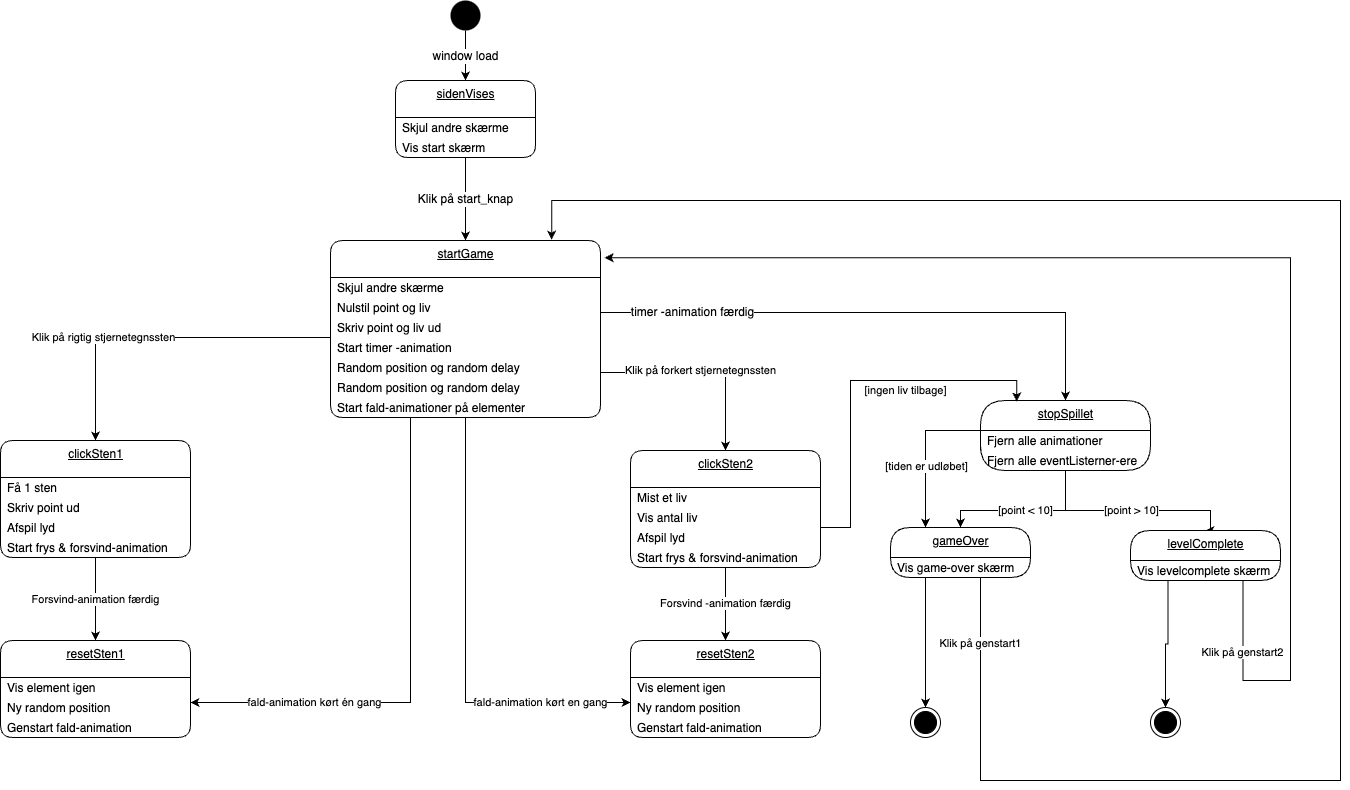

The diagram above was exported from draw.io. Its source (the exported page's mxGraphModel, read from the mxfile embedded in the PNG):
<mxGraphModel dx="1526" dy="1468" grid="1" gridSize="10" guides="1" tooltips="1" connect="1" arrows="1" fold="1" page="1" pageScale="1" pageWidth="827" pageHeight="1169" math="0" shadow="0">
  <root>
    <mxCell id="0" />
    <mxCell id="1" parent="0" />
    <mxCell id="61" value="&lt;span style=&quot;font-size: 12px&quot;&gt;window load&lt;/span&gt;" style="edgeStyle=orthogonalEdgeStyle;rounded=0;orthogonalLoop=1;jettySize=auto;html=1;exitX=0.5;exitY=1;exitDx=0;exitDy=0;entryX=0.5;entryY=0;entryDx=0;entryDy=0;" edge="1" parent="1" source="62" target="77">
      <mxGeometry relative="1" as="geometry">
        <mxPoint x="430" y="260" as="targetPoint" />
      </mxGeometry>
    </mxCell>
    <mxCell id="62" value="" style="ellipse;fillColor=#000000;strokeColor=none;" vertex="1" parent="1">
      <mxGeometry x="630" y="180" width="30" height="30" as="geometry" />
    </mxCell>
    <mxCell id="63" value="startGame" style="swimlane;fontStyle=4;align=center;verticalAlign=top;childLayout=stackLayout;horizontal=1;startSize=37;horizontalStack=0;resizeParent=1;resizeParentMax=0;resizeLast=0;collapsible=0;marginBottom=0;html=1;rounded=1;absoluteArcSize=1;arcSize=25;" vertex="1" parent="1">
      <mxGeometry x="510" y="420" width="270" height="177" as="geometry" />
    </mxCell>
    <mxCell id="64" value="Skjul andre skærme" style="fillColor=none;strokeColor=none;align=left;verticalAlign=middle;spacingLeft=5;" vertex="1" parent="63">
      <mxGeometry y="37" width="270" height="20" as="geometry" />
    </mxCell>
    <mxCell id="65" value="Nulstil point og liv" style="fillColor=none;strokeColor=none;align=left;verticalAlign=middle;spacingLeft=5;" vertex="1" parent="63">
      <mxGeometry y="57" width="270" height="20" as="geometry" />
    </mxCell>
    <mxCell id="66" value="Skriv point og liv ud" style="fillColor=none;strokeColor=none;align=left;verticalAlign=middle;spacingLeft=5;" vertex="1" parent="63">
      <mxGeometry y="77" width="270" height="20" as="geometry" />
    </mxCell>
    <mxCell id="67" value="Start timer -animation" style="fillColor=none;strokeColor=none;align=left;verticalAlign=middle;spacingLeft=5;" vertex="1" parent="63">
      <mxGeometry y="97" width="270" height="20" as="geometry" />
    </mxCell>
    <mxCell id="68" value="Random position og random delay" style="fillColor=none;strokeColor=none;align=left;verticalAlign=middle;spacingLeft=5;" vertex="1" parent="63">
      <mxGeometry y="117" width="270" height="20" as="geometry" />
    </mxCell>
    <mxCell id="69" value="Random position og random delay" style="fillColor=none;strokeColor=none;align=left;verticalAlign=middle;spacingLeft=5;" vertex="1" parent="63">
      <mxGeometry y="137" width="270" height="20" as="geometry" />
    </mxCell>
    <mxCell id="70" value="Start fald-animationer på elementer" style="fillColor=none;strokeColor=none;align=left;verticalAlign=middle;spacingLeft=5;" vertex="1" parent="63">
      <mxGeometry y="157" width="270" height="20" as="geometry" />
    </mxCell>
    <mxCell id="71" value="&lt;span style=&quot;font-size: 12px&quot;&gt;Klik på start_knap&lt;/span&gt;" style="edgeStyle=orthogonalEdgeStyle;rounded=0;orthogonalLoop=1;jettySize=auto;html=1;exitX=0.5;exitY=1;exitDx=0;exitDy=0;entryX=0.5;entryY=0;entryDx=0;entryDy=0;" edge="1" parent="1" source="79" target="63">
      <mxGeometry relative="1" as="geometry">
        <mxPoint x="430" y="337" as="sourcePoint" />
      </mxGeometry>
    </mxCell>
    <mxCell id="72" value="clickSten1" style="swimlane;fontStyle=4;align=center;verticalAlign=top;childLayout=stackLayout;horizontal=1;startSize=37;horizontalStack=0;resizeParent=1;resizeParentMax=0;resizeLast=0;collapsible=0;marginBottom=0;html=1;rounded=1;absoluteArcSize=1;arcSize=25;" vertex="1" parent="1">
      <mxGeometry x="180" y="620" width="190" height="117" as="geometry" />
    </mxCell>
    <mxCell id="73" value="Få 1 sten" style="fillColor=none;strokeColor=none;align=left;verticalAlign=middle;spacingLeft=5;" vertex="1" parent="72">
      <mxGeometry y="37" width="190" height="20" as="geometry" />
    </mxCell>
    <mxCell id="74" value="Skriv point ud" style="fillColor=none;strokeColor=none;align=left;verticalAlign=middle;spacingLeft=5;" vertex="1" parent="72">
      <mxGeometry y="57" width="190" height="20" as="geometry" />
    </mxCell>
    <mxCell id="75" value="Afspil lyd" style="fillColor=none;strokeColor=none;align=left;verticalAlign=middle;spacingLeft=5;" vertex="1" parent="72">
      <mxGeometry y="77" width="190" height="20" as="geometry" />
    </mxCell>
    <mxCell id="76" value="Start frys &amp; forsvind-animation" style="fillColor=none;strokeColor=none;align=left;verticalAlign=middle;spacingLeft=5;" vertex="1" parent="72">
      <mxGeometry y="97" width="190" height="20" as="geometry" />
    </mxCell>
    <mxCell id="77" value="sidenVises" style="swimlane;fontStyle=4;align=center;verticalAlign=top;childLayout=stackLayout;horizontal=1;startSize=37;horizontalStack=0;resizeParent=1;resizeParentMax=0;resizeLast=0;collapsible=0;marginBottom=0;html=1;rounded=1;absoluteArcSize=1;arcSize=25;" vertex="1" parent="1">
      <mxGeometry x="575" y="260" width="140" height="77" as="geometry" />
    </mxCell>
    <mxCell id="78" value="Skjul andre skærme" style="fillColor=none;strokeColor=none;align=left;verticalAlign=middle;spacingLeft=5;" vertex="1" parent="77">
      <mxGeometry y="37" width="140" height="20" as="geometry" />
    </mxCell>
    <mxCell id="79" value="Vis start skærm" style="fillColor=none;strokeColor=none;align=left;verticalAlign=middle;spacingLeft=5;" vertex="1" parent="77">
      <mxGeometry y="57" width="140" height="20" as="geometry" />
    </mxCell>
    <mxCell id="80" value="resetSten1" style="swimlane;fontStyle=4;align=center;verticalAlign=top;childLayout=stackLayout;horizontal=1;startSize=37;horizontalStack=0;resizeParent=1;resizeParentMax=0;resizeLast=0;collapsible=0;marginBottom=0;html=1;rounded=1;absoluteArcSize=1;arcSize=25;" vertex="1" parent="1">
      <mxGeometry x="180" y="820" width="190" height="97" as="geometry" />
    </mxCell>
    <mxCell id="81" value="Vis element igen" style="fillColor=none;strokeColor=none;align=left;verticalAlign=middle;spacingLeft=5;" vertex="1" parent="80">
      <mxGeometry y="37" width="190" height="20" as="geometry" />
    </mxCell>
    <mxCell id="82" value="Ny random position" style="fillColor=none;strokeColor=none;align=left;verticalAlign=middle;spacingLeft=5;" vertex="1" parent="80">
      <mxGeometry y="57" width="190" height="20" as="geometry" />
    </mxCell>
    <mxCell id="83" value="Genstart fald-animation" style="fillColor=none;strokeColor=none;align=left;verticalAlign=middle;spacingLeft=5;" vertex="1" parent="80">
      <mxGeometry y="77" width="190" height="20" as="geometry" />
    </mxCell>
    <mxCell id="84" value="Forsvind-animation færdig" style="edgeStyle=orthogonalEdgeStyle;rounded=0;orthogonalLoop=1;jettySize=auto;html=1;exitX=0.5;exitY=1;exitDx=0;exitDy=0;entryX=0.5;entryY=0;entryDx=0;entryDy=0;" edge="1" parent="1" source="76" target="80">
      <mxGeometry relative="1" as="geometry" />
    </mxCell>
    <mxCell id="85" value="Klik på rigtig stjernetegnssten" style="edgeStyle=orthogonalEdgeStyle;rounded=0;orthogonalLoop=1;jettySize=auto;html=1;exitX=0;exitY=0;exitDx=0;exitDy=0;entryX=0.5;entryY=0;entryDx=0;entryDy=0;" edge="1" parent="1" target="72">
      <mxGeometry x="0.3336" relative="1" as="geometry">
        <mxPoint x="-1" as="offset" />
        <mxPoint x="510" y="517" as="sourcePoint" />
      </mxGeometry>
    </mxCell>
    <mxCell id="86" value="fald-animation kørt én gang" style="edgeStyle=orthogonalEdgeStyle;rounded=0;orthogonalLoop=1;jettySize=auto;html=1;exitX=0.5;exitY=1;exitDx=0;exitDy=0;entryX=1;entryY=0.25;entryDx=0;entryDy=0;" edge="1" parent="1" source="70" target="82">
      <mxGeometry x="0.5549" relative="1" as="geometry">
        <Array as="points">
          <mxPoint x="590" y="597" />
          <mxPoint x="590" y="882" />
        </Array>
        <mxPoint as="offset" />
      </mxGeometry>
    </mxCell>
    <mxCell id="87" value="clickSten2" style="swimlane;fontStyle=4;align=center;verticalAlign=top;childLayout=stackLayout;horizontal=1;startSize=37;horizontalStack=0;resizeParent=1;resizeParentMax=0;resizeLast=0;collapsible=0;marginBottom=0;html=1;rounded=1;absoluteArcSize=1;arcSize=25;" vertex="1" parent="1">
      <mxGeometry x="810" y="630" width="190" height="117" as="geometry" />
    </mxCell>
    <mxCell id="88" value="Mist et liv" style="fillColor=none;strokeColor=none;align=left;verticalAlign=middle;spacingLeft=5;" vertex="1" parent="87">
      <mxGeometry y="37" width="190" height="20" as="geometry" />
    </mxCell>
    <mxCell id="89" value="Vis antal liv" style="fillColor=none;strokeColor=none;align=left;verticalAlign=middle;spacingLeft=5;" vertex="1" parent="87">
      <mxGeometry y="57" width="190" height="20" as="geometry" />
    </mxCell>
    <mxCell id="90" value="Afspil lyd" style="fillColor=none;strokeColor=none;align=left;verticalAlign=middle;spacingLeft=5;" vertex="1" parent="87">
      <mxGeometry y="77" width="190" height="20" as="geometry" />
    </mxCell>
    <mxCell id="91" value="Start frys &amp; forsvind-animation" style="fillColor=none;strokeColor=none;align=left;verticalAlign=middle;spacingLeft=5;" vertex="1" parent="87">
      <mxGeometry y="97" width="190" height="20" as="geometry" />
    </mxCell>
    <mxCell id="92" value="resetSten2" style="swimlane;fontStyle=4;align=center;verticalAlign=top;childLayout=stackLayout;horizontal=1;startSize=37;horizontalStack=0;resizeParent=1;resizeParentMax=0;resizeLast=0;collapsible=0;marginBottom=0;html=1;rounded=1;absoluteArcSize=1;arcSize=25;" vertex="1" parent="1">
      <mxGeometry x="810" y="820" width="190" height="97" as="geometry" />
    </mxCell>
    <mxCell id="93" value="Vis element igen" style="fillColor=none;strokeColor=none;align=left;verticalAlign=middle;spacingLeft=5;" vertex="1" parent="92">
      <mxGeometry y="37" width="190" height="20" as="geometry" />
    </mxCell>
    <mxCell id="94" value="Ny random position" style="fillColor=none;strokeColor=none;align=left;verticalAlign=middle;spacingLeft=5;" vertex="1" parent="92">
      <mxGeometry y="57" width="190" height="20" as="geometry" />
    </mxCell>
    <mxCell id="95" value="Genstart fald-animation" style="fillColor=none;strokeColor=none;align=left;verticalAlign=middle;spacingLeft=5;" vertex="1" parent="92">
      <mxGeometry y="77" width="190" height="20" as="geometry" />
    </mxCell>
    <mxCell id="96" value="Forsvind -animation færdig" style="edgeStyle=orthogonalEdgeStyle;rounded=0;orthogonalLoop=1;jettySize=auto;html=1;exitX=0.5;exitY=1;exitDx=0;exitDy=0;entryX=0.5;entryY=0;entryDx=0;entryDy=0;" edge="1" parent="1" source="91" target="92">
      <mxGeometry relative="1" as="geometry" />
    </mxCell>
    <mxCell id="97" value="Klik på forkert stjernetegnssten" style="edgeStyle=orthogonalEdgeStyle;rounded=0;orthogonalLoop=1;jettySize=auto;html=1;exitX=1;exitY=0.75;exitDx=0;exitDy=0;entryX=0.5;entryY=0;entryDx=0;entryDy=0;" edge="1" parent="1" source="68" target="87">
      <mxGeometry x="-0.0148" y="2" relative="1" as="geometry">
        <mxPoint as="offset" />
      </mxGeometry>
    </mxCell>
    <mxCell id="98" value="fald-animation kørt en gang" style="edgeStyle=orthogonalEdgeStyle;rounded=0;orthogonalLoop=1;jettySize=auto;html=1;exitX=0.5;exitY=1;exitDx=0;exitDy=0;entryX=0;entryY=0.25;entryDx=0;entryDy=0;" edge="1" parent="1" source="70">
      <mxGeometry x="0.599" relative="1" as="geometry">
        <mxPoint x="664.1700000000001" y="617.26" as="sourcePoint" />
        <mxPoint x="810" y="882" as="targetPoint" />
        <Array as="points">
          <mxPoint x="645" y="882" />
        </Array>
        <mxPoint as="offset" />
      </mxGeometry>
    </mxCell>
    <mxCell id="99" value="&lt;span style=&quot;font-size: 12px&quot;&gt;timer -animation færdig&lt;/span&gt;" style="edgeStyle=orthogonalEdgeStyle;rounded=0;orthogonalLoop=1;jettySize=auto;html=1;entryX=0.5;entryY=0;entryDx=0;entryDy=0;exitX=1;exitY=0.75;exitDx=0;exitDy=0;" edge="1" parent="1" source="65" target="100">
      <mxGeometry x="-0.6654" relative="1" as="geometry">
        <mxPoint x="910.0000000000002" y="300" as="sourcePoint" />
        <mxPoint x="935" y="267" as="targetPoint" />
        <mxPoint as="offset" />
      </mxGeometry>
    </mxCell>
    <mxCell id="100" value="stopSpillet" style="swimlane;fontStyle=4;align=center;verticalAlign=top;childLayout=stackLayout;horizontal=1;startSize=30;horizontalStack=0;resizeParent=1;resizeParentMax=0;resizeLast=0;collapsible=0;marginBottom=0;html=1;rounded=1;absoluteArcSize=1;arcSize=50;" vertex="1" parent="1">
      <mxGeometry x="1160" y="580" width="170" height="70" as="geometry" />
    </mxCell>
    <mxCell id="101" value="Fjern alle animationer" style="fillColor=none;strokeColor=none;align=left;verticalAlign=middle;spacingLeft=5;" vertex="1" parent="100">
      <mxGeometry y="30" width="170" height="20" as="geometry" />
    </mxCell>
    <mxCell id="102" value="Fjern alle eventListerner-ere" style="fillColor=none;strokeColor=none;align=left;verticalAlign=middle;spacingLeft=5;" vertex="1" parent="100">
      <mxGeometry y="50" width="170" height="20" as="geometry" />
    </mxCell>
    <mxCell id="103" value="[point &amp;gt; 10]" style="edgeStyle=orthogonalEdgeStyle;rounded=0;orthogonalLoop=1;jettySize=auto;html=1;exitX=0.5;exitY=1;exitDx=0;exitDy=0;entryX=0.5;entryY=0;entryDx=0;entryDy=0;" edge="1" parent="1" source="102" target="104">
      <mxGeometry relative="1" as="geometry">
        <mxPoint x="1230" y="700" as="targetPoint" />
        <Array as="points">
          <mxPoint x="1245" y="690" />
          <mxPoint x="1390" y="690" />
        </Array>
      </mxGeometry>
    </mxCell>
    <mxCell id="104" value="levelComplete" style="swimlane;fontStyle=4;align=center;verticalAlign=top;childLayout=stackLayout;horizontal=1;startSize=30;horizontalStack=0;resizeParent=1;resizeParentMax=0;resizeLast=0;collapsible=0;marginBottom=0;html=1;rounded=1;absoluteArcSize=1;arcSize=92;" vertex="1" parent="1">
      <mxGeometry x="1310" y="710" width="150" height="50" as="geometry" />
    </mxCell>
    <mxCell id="105" value="Vis levelcomplete skærm" style="fillColor=none;strokeColor=none;align=left;verticalAlign=middle;spacingLeft=5;" vertex="1" parent="104">
      <mxGeometry y="30" width="150" height="20" as="geometry" />
    </mxCell>
    <mxCell id="106" style="edgeStyle=orthogonalEdgeStyle;rounded=0;orthogonalLoop=1;jettySize=auto;html=1;exitX=0.25;exitY=1;exitDx=0;exitDy=0;entryX=0.5;entryY=0;entryDx=0;entryDy=0;" edge="1" parent="1" source="105" target="113">
      <mxGeometry relative="1" as="geometry">
        <mxPoint x="1355" y="800" as="targetPoint" />
      </mxGeometry>
    </mxCell>
    <mxCell id="107" value="gameOver" style="swimlane;fontStyle=4;align=center;verticalAlign=top;childLayout=stackLayout;horizontal=1;startSize=30;horizontalStack=0;resizeParent=1;resizeParentMax=0;resizeLast=0;collapsible=0;marginBottom=0;html=1;rounded=1;absoluteArcSize=1;arcSize=92;" vertex="1" parent="1">
      <mxGeometry x="1070" y="707" width="140" height="50" as="geometry" />
    </mxCell>
    <mxCell id="108" value="Vis game-over skærm" style="fillColor=none;strokeColor=none;align=left;verticalAlign=middle;spacingLeft=5;" vertex="1" parent="107">
      <mxGeometry y="30" width="140" height="20" as="geometry" />
    </mxCell>
    <mxCell id="109" value="[point &amp;lt; 10]" style="edgeStyle=orthogonalEdgeStyle;rounded=0;orthogonalLoop=1;jettySize=auto;html=1;exitX=0.5;exitY=1;exitDx=0;exitDy=0;entryX=0.5;entryY=0;entryDx=0;entryDy=0;" edge="1" parent="1" source="102" target="107">
      <mxGeometry x="-0.0028" relative="1" as="geometry">
        <mxPoint x="1144" y="710" as="targetPoint" />
        <Array as="points">
          <mxPoint x="1245" y="690" />
          <mxPoint x="1140" y="690" />
        </Array>
        <mxPoint as="offset" />
      </mxGeometry>
    </mxCell>
    <mxCell id="110" style="edgeStyle=orthogonalEdgeStyle;rounded=0;orthogonalLoop=1;jettySize=auto;html=1;exitX=0;exitY=0;exitDx=0;exitDy=0;entryX=0.25;entryY=0;entryDx=0;entryDy=0;" edge="1" parent="1" source="102" target="107">
      <mxGeometry relative="1" as="geometry">
        <mxPoint x="1109" y="710" as="targetPoint" />
      </mxGeometry>
    </mxCell>
    <mxCell id="111" value="[tiden er udløbet]" style="edgeLabel;html=1;align=center;verticalAlign=middle;resizable=0;points=[];" vertex="1" connectable="0" parent="110">
      <mxGeometry x="0.2849" relative="1" as="geometry">
        <mxPoint as="offset" />
      </mxGeometry>
    </mxCell>
    <mxCell id="112" value="" style="ellipse;html=1;shape=endState;fillColor=#000000;strokeColor=#000000;" vertex="1" parent="1">
      <mxGeometry x="1090" y="887" width="30" height="30" as="geometry" />
    </mxCell>
    <mxCell id="113" value="" style="ellipse;html=1;shape=endState;fillColor=#000000;strokeColor=#000000;" vertex="1" parent="1">
      <mxGeometry x="1330" y="887" width="30" height="30" as="geometry" />
    </mxCell>
    <mxCell id="114" value="Klik på genstart1" style="edgeStyle=orthogonalEdgeStyle;rounded=0;orthogonalLoop=1;jettySize=auto;html=1;exitX=0.75;exitY=1;exitDx=0;exitDy=0;entryX=0.819;entryY=-0.005;entryDx=0;entryDy=0;entryPerimeter=0;" edge="1" parent="1" source="108" target="63">
      <mxGeometry x="-0.9176" relative="1" as="geometry">
        <mxPoint x="880" y="443" as="targetPoint" />
        <Array as="points">
          <mxPoint x="1160" y="757" />
          <mxPoint x="1160" y="960" />
          <mxPoint x="1520" y="960" />
          <mxPoint x="1520" y="380" />
          <mxPoint x="731" y="380" />
        </Array>
        <mxPoint y="-1" as="offset" />
      </mxGeometry>
    </mxCell>
    <mxCell id="115" value="Klik på genstart2" style="edgeStyle=orthogonalEdgeStyle;rounded=0;orthogonalLoop=1;jettySize=auto;html=1;exitX=0.75;exitY=1;exitDx=0;exitDy=0;entryX=1.015;entryY=0.097;entryDx=0;entryDy=0;entryPerimeter=0;" edge="1" parent="1" source="105" target="63">
      <mxGeometry x="-0.8851" relative="1" as="geometry">
        <mxPoint x="1425" y="960" as="targetPoint" />
        <Array as="points">
          <mxPoint x="1425" y="860" />
          <mxPoint x="1470" y="860" />
          <mxPoint x="1470" y="439" />
        </Array>
        <mxPoint x="-1" as="offset" />
      </mxGeometry>
    </mxCell>
    <mxCell id="116" style="edgeStyle=orthogonalEdgeStyle;rounded=0;orthogonalLoop=1;jettySize=auto;html=1;exitX=0.25;exitY=1;exitDx=0;exitDy=0;entryX=0.5;entryY=0;entryDx=0;entryDy=0;" edge="1" parent="1" source="108" target="112">
      <mxGeometry relative="1" as="geometry" />
    </mxCell>
    <mxCell id="117" style="edgeStyle=orthogonalEdgeStyle;rounded=0;orthogonalLoop=1;jettySize=auto;html=1;exitX=1;exitY=0.5;exitDx=0;exitDy=0;entryX=0.213;entryY=0.014;entryDx=0;entryDy=0;entryPerimeter=0;" edge="1" parent="1" source="88" target="100">
      <mxGeometry relative="1" as="geometry">
        <Array as="points">
          <mxPoint x="1030" y="707" />
          <mxPoint x="1030" y="560" />
          <mxPoint x="1196" y="560" />
        </Array>
      </mxGeometry>
    </mxCell>
    <mxCell id="118" value="[ingen liv tilbage]" style="edgeLabel;html=1;align=center;verticalAlign=middle;resizable=0;points=[];" vertex="1" connectable="0" parent="117">
      <mxGeometry x="-0.0005" y="1" relative="1" as="geometry">
        <mxPoint x="55" y="-2" as="offset" />
      </mxGeometry>
    </mxCell>
  </root>
</mxGraphModel>